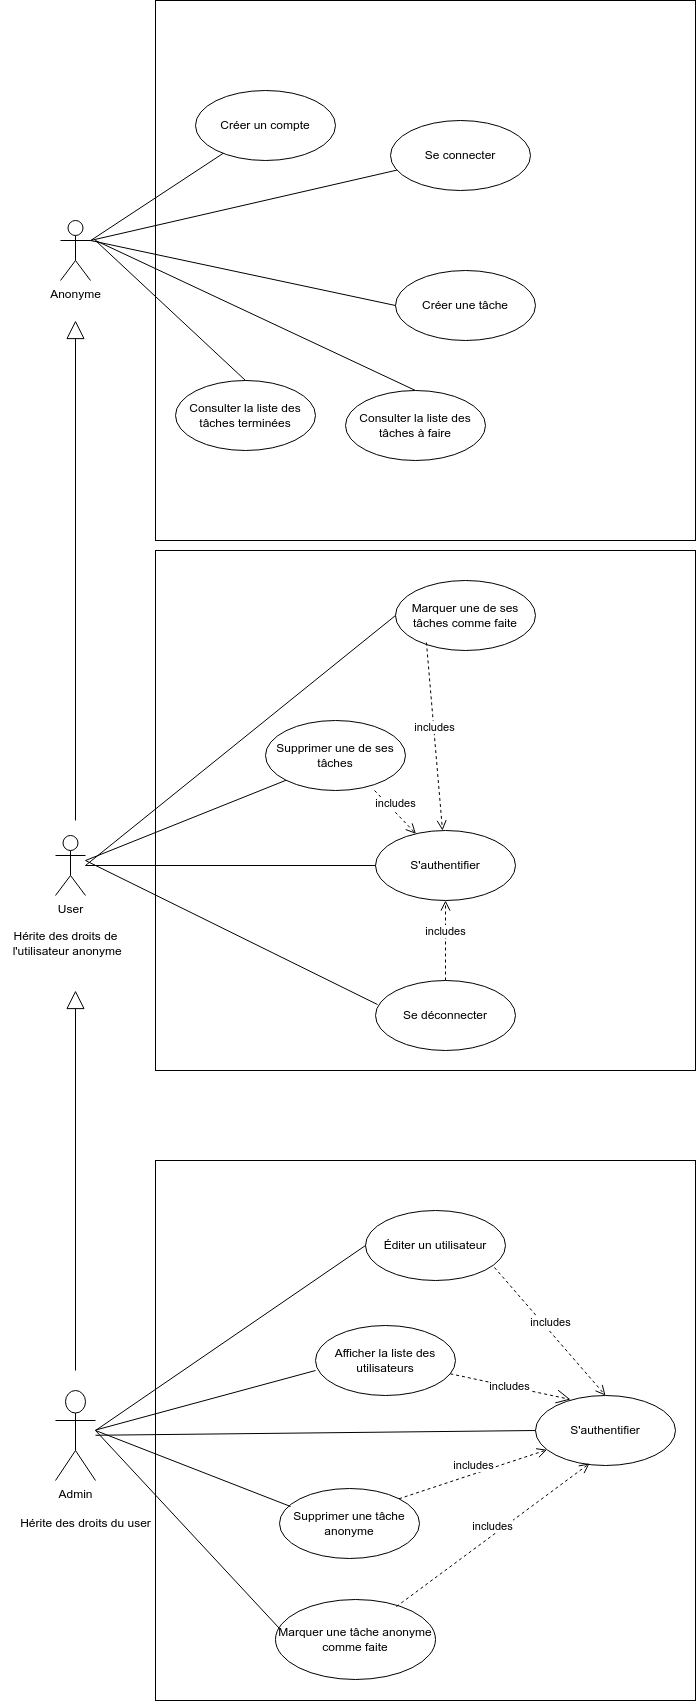

The diagram above was exported from draw.io. Its source (the exported page's mxGraphModel, read from the mxfile embedded in the PNG):
<mxGraphModel dx="2501" dy="1936" grid="1" gridSize="10" guides="1" tooltips="1" connect="1" arrows="1" fold="1" page="1" pageScale="1" pageWidth="827" pageHeight="1169" math="0" shadow="0">
  <root>
    <mxCell id="0" />
    <mxCell id="1" parent="0" />
    <mxCell id="tMuTQIZ7ReY78K5Q5rI7-15" value="" style="whiteSpace=wrap;html=1;aspect=fixed;" parent="1" vertex="1">
      <mxGeometry x="150" y="650" width="540" height="540" as="geometry" />
    </mxCell>
    <mxCell id="L2mmm-60_2g_jtRBBJ6c-1" value="User" style="shape=umlActor;verticalLabelPosition=bottom;verticalAlign=top;html=1;outlineConnect=0;" parent="1" vertex="1">
      <mxGeometry x="50" y="325" width="30" height="60" as="geometry" />
    </mxCell>
    <mxCell id="L2mmm-60_2g_jtRBBJ6c-4" value="" style="html=1;whiteSpace=wrap;" parent="1" vertex="1">
      <mxGeometry x="150" y="40" width="540" height="520" as="geometry" />
    </mxCell>
    <mxCell id="L2mmm-60_2g_jtRBBJ6c-9" value="S'authentifier" style="ellipse;whiteSpace=wrap;html=1;" parent="1" vertex="1">
      <mxGeometry x="370" y="320" width="140" height="70" as="geometry" />
    </mxCell>
    <object label="Admin" id="L2mmm-60_2g_jtRBBJ6c-10">
      <mxCell style="shape=umlActor;verticalLabelPosition=bottom;verticalAlign=top;html=1;" parent="1" vertex="1">
        <mxGeometry x="50" y="880" width="40" height="90" as="geometry" />
      </mxCell>
    </object>
    <mxCell id="L2mmm-60_2g_jtRBBJ6c-26" value="" style="endArrow=none;html=1;rounded=0;exitX=0;exitY=0.5;exitDx=0;exitDy=0;" parent="1" source="L2mmm-60_2g_jtRBBJ6c-9" target="L2mmm-60_2g_jtRBBJ6c-1" edge="1">
      <mxGeometry width="50" height="50" relative="1" as="geometry">
        <mxPoint x="390" y="420" as="sourcePoint" />
        <mxPoint x="440" y="370" as="targetPoint" />
      </mxGeometry>
    </mxCell>
    <mxCell id="L2mmm-60_2g_jtRBBJ6c-31" value="Marquer une de ses tâches comme faite" style="ellipse;whiteSpace=wrap;html=1;" parent="1" vertex="1">
      <mxGeometry x="390" y="70" width="140" height="70" as="geometry" />
    </mxCell>
    <mxCell id="L2mmm-60_2g_jtRBBJ6c-32" value="Supprimer une de ses tâches" style="ellipse;whiteSpace=wrap;html=1;" parent="1" vertex="1">
      <mxGeometry x="260" y="210" width="140" height="70" as="geometry" />
    </mxCell>
    <mxCell id="L2mmm-60_2g_jtRBBJ6c-33" value="includes" style="html=1;verticalAlign=bottom;endArrow=open;dashed=1;endSize=8;curved=0;rounded=0;exitX=0.779;exitY=1;exitDx=0;exitDy=0;exitPerimeter=0;" parent="1" source="L2mmm-60_2g_jtRBBJ6c-32" target="L2mmm-60_2g_jtRBBJ6c-9" edge="1">
      <mxGeometry relative="1" as="geometry">
        <mxPoint x="450" y="400" as="sourcePoint" />
        <mxPoint x="370" y="400" as="targetPoint" />
      </mxGeometry>
    </mxCell>
    <mxCell id="L2mmm-60_2g_jtRBBJ6c-34" value="includes" style="html=1;verticalAlign=bottom;endArrow=open;dashed=1;endSize=8;curved=0;rounded=0;exitX=0.221;exitY=0.886;exitDx=0;exitDy=0;exitPerimeter=0;" parent="1" source="L2mmm-60_2g_jtRBBJ6c-31" target="L2mmm-60_2g_jtRBBJ6c-9" edge="1">
      <mxGeometry relative="1" as="geometry">
        <mxPoint x="450" y="400" as="sourcePoint" />
        <mxPoint x="370" y="400" as="targetPoint" />
      </mxGeometry>
    </mxCell>
    <mxCell id="L2mmm-60_2g_jtRBBJ6c-35" value="Se déconnecter" style="ellipse;whiteSpace=wrap;html=1;" parent="1" vertex="1">
      <mxGeometry x="370" y="470" width="140" height="70" as="geometry" />
    </mxCell>
    <mxCell id="L2mmm-60_2g_jtRBBJ6c-36" value="includes" style="html=1;verticalAlign=bottom;endArrow=open;dashed=1;endSize=8;curved=0;rounded=0;" parent="1" source="L2mmm-60_2g_jtRBBJ6c-35" target="L2mmm-60_2g_jtRBBJ6c-9" edge="1">
      <mxGeometry relative="1" as="geometry">
        <mxPoint x="450" y="400" as="sourcePoint" />
        <mxPoint x="370" y="400" as="targetPoint" />
      </mxGeometry>
    </mxCell>
    <mxCell id="L2mmm-60_2g_jtRBBJ6c-40" value="Afficher la liste des utilisateurs" style="ellipse;whiteSpace=wrap;html=1;" parent="1" vertex="1">
      <mxGeometry x="310" y="815" width="140" height="70" as="geometry" />
    </mxCell>
    <mxCell id="L2mmm-60_2g_jtRBBJ6c-41" value="Éditer un utilisateur" style="ellipse;whiteSpace=wrap;html=1;" parent="1" vertex="1">
      <mxGeometry x="360" y="700" width="140" height="70" as="geometry" />
    </mxCell>
    <mxCell id="L2mmm-60_2g_jtRBBJ6c-44" value="Marquer une tâche anonyme comme faite" style="ellipse;whiteSpace=wrap;html=1;" parent="1" vertex="1">
      <mxGeometry x="270" y="1089" width="160" height="80" as="geometry" />
    </mxCell>
    <mxCell id="L2mmm-60_2g_jtRBBJ6c-45" value="Supprimer une tâche anonyme" style="ellipse;whiteSpace=wrap;html=1;" parent="1" vertex="1">
      <mxGeometry x="274" y="978" width="140" height="70" as="geometry" />
    </mxCell>
    <mxCell id="tMuTQIZ7ReY78K5Q5rI7-1" value="Anonyme" style="shape=umlActor;verticalLabelPosition=bottom;verticalAlign=top;html=1;outlineConnect=0;" parent="1" vertex="1">
      <mxGeometry x="55" y="-290" width="30" height="60" as="geometry" />
    </mxCell>
    <mxCell id="tMuTQIZ7ReY78K5Q5rI7-2" value="" style="whiteSpace=wrap;html=1;aspect=fixed;" parent="1" vertex="1">
      <mxGeometry x="150" y="-510" width="540" height="540" as="geometry" />
    </mxCell>
    <mxCell id="tMuTQIZ7ReY78K5Q5rI7-3" value="Consulter la liste des tâches à faire" style="ellipse;whiteSpace=wrap;html=1;" parent="1" vertex="1">
      <mxGeometry x="340" y="-120" width="140" height="70" as="geometry" />
    </mxCell>
    <mxCell id="tMuTQIZ7ReY78K5Q5rI7-4" value="Consulter la liste des tâches terminées" style="ellipse;whiteSpace=wrap;html=1;" parent="1" vertex="1">
      <mxGeometry x="170" y="-130" width="140" height="70" as="geometry" />
    </mxCell>
    <mxCell id="tMuTQIZ7ReY78K5Q5rI7-5" value="Créer une tâche" style="ellipse;whiteSpace=wrap;html=1;" parent="1" vertex="1">
      <mxGeometry x="390" y="-240" width="140" height="70" as="geometry" />
    </mxCell>
    <mxCell id="tMuTQIZ7ReY78K5Q5rI7-6" value="Se connecter" style="ellipse;whiteSpace=wrap;html=1;" parent="1" vertex="1">
      <mxGeometry x="385" y="-390" width="140" height="70" as="geometry" />
    </mxCell>
    <mxCell id="tMuTQIZ7ReY78K5Q5rI7-7" value="Créer un compte" style="ellipse;whiteSpace=wrap;html=1;" parent="1" vertex="1">
      <mxGeometry x="190" y="-420" width="140" height="70" as="geometry" />
    </mxCell>
    <mxCell id="tMuTQIZ7ReY78K5Q5rI7-9" value="" style="endArrow=none;html=1;rounded=0;" parent="1" source="tMuTQIZ7ReY78K5Q5rI7-1" target="tMuTQIZ7ReY78K5Q5rI7-7" edge="1">
      <mxGeometry width="50" height="50" relative="1" as="geometry">
        <mxPoint x="390" y="-60" as="sourcePoint" />
        <mxPoint x="440" y="-110" as="targetPoint" />
      </mxGeometry>
    </mxCell>
    <mxCell id="tMuTQIZ7ReY78K5Q5rI7-10" value="" style="endArrow=none;html=1;rounded=0;exitX=1;exitY=0.3333333333333333;exitDx=0;exitDy=0;exitPerimeter=0;" parent="1" source="tMuTQIZ7ReY78K5Q5rI7-1" target="tMuTQIZ7ReY78K5Q5rI7-6" edge="1">
      <mxGeometry width="50" height="50" relative="1" as="geometry">
        <mxPoint x="390" y="-60" as="sourcePoint" />
        <mxPoint x="440" y="-110" as="targetPoint" />
      </mxGeometry>
    </mxCell>
    <mxCell id="tMuTQIZ7ReY78K5Q5rI7-11" value="" style="endArrow=none;html=1;rounded=0;entryX=0;entryY=0.5;entryDx=0;entryDy=0;exitX=1;exitY=0.3333333333333333;exitDx=0;exitDy=0;exitPerimeter=0;" parent="1" source="tMuTQIZ7ReY78K5Q5rI7-1" target="tMuTQIZ7ReY78K5Q5rI7-5" edge="1">
      <mxGeometry width="50" height="50" relative="1" as="geometry">
        <mxPoint x="390" y="-60" as="sourcePoint" />
        <mxPoint x="440" y="-110" as="targetPoint" />
      </mxGeometry>
    </mxCell>
    <mxCell id="tMuTQIZ7ReY78K5Q5rI7-12" value="" style="endArrow=none;html=1;rounded=0;entryX=0.5;entryY=0;entryDx=0;entryDy=0;" parent="1" target="tMuTQIZ7ReY78K5Q5rI7-3" edge="1">
      <mxGeometry width="50" height="50" relative="1" as="geometry">
        <mxPoint x="90" y="-270" as="sourcePoint" />
        <mxPoint x="440" y="-110" as="targetPoint" />
      </mxGeometry>
    </mxCell>
    <mxCell id="tMuTQIZ7ReY78K5Q5rI7-13" value="" style="endArrow=none;html=1;rounded=0;entryX=0.5;entryY=0;entryDx=0;entryDy=0;" parent="1" target="tMuTQIZ7ReY78K5Q5rI7-4" edge="1">
      <mxGeometry width="50" height="50" relative="1" as="geometry">
        <mxPoint x="90" y="-270" as="sourcePoint" />
        <mxPoint x="440" y="-110" as="targetPoint" />
      </mxGeometry>
    </mxCell>
    <mxCell id="tMuTQIZ7ReY78K5Q5rI7-14" value="Hérite des droits de&lt;div&gt;&amp;nbsp;l'utilisateur anonyme&lt;/div&gt;" style="text;html=1;align=center;verticalAlign=middle;resizable=0;points=[];autosize=1;strokeColor=none;fillColor=none;" parent="1" vertex="1">
      <mxGeometry x="-5" y="413" width="130" height="40" as="geometry" />
    </mxCell>
    <mxCell id="tMuTQIZ7ReY78K5Q5rI7-16" value="S'authentifier" style="ellipse;whiteSpace=wrap;html=1;" parent="1" vertex="1">
      <mxGeometry x="530" y="885" width="140" height="70" as="geometry" />
    </mxCell>
    <mxCell id="tMuTQIZ7ReY78K5Q5rI7-17" value="includes" style="endArrow=open;endSize=12;dashed=1;html=1;rounded=0;entryX=0.25;entryY=0.057;entryDx=0;entryDy=0;entryPerimeter=0;" parent="1" source="L2mmm-60_2g_jtRBBJ6c-40" target="tMuTQIZ7ReY78K5Q5rI7-16" edge="1">
      <mxGeometry width="160" relative="1" as="geometry">
        <mxPoint x="330" y="880" as="sourcePoint" />
        <mxPoint x="490" y="880" as="targetPoint" />
      </mxGeometry>
    </mxCell>
    <mxCell id="tMuTQIZ7ReY78K5Q5rI7-18" value="includes" style="html=1;verticalAlign=bottom;endArrow=open;dashed=1;endSize=8;curved=0;rounded=0;entryX=0.5;entryY=0;entryDx=0;entryDy=0;exitX=0.921;exitY=0.814;exitDx=0;exitDy=0;exitPerimeter=0;" parent="1" source="L2mmm-60_2g_jtRBBJ6c-41" target="tMuTQIZ7ReY78K5Q5rI7-16" edge="1">
      <mxGeometry relative="1" as="geometry">
        <mxPoint x="450" y="880" as="sourcePoint" />
        <mxPoint x="370" y="880" as="targetPoint" />
      </mxGeometry>
    </mxCell>
    <mxCell id="tMuTQIZ7ReY78K5Q5rI7-19" value="includes" style="html=1;verticalAlign=bottom;endArrow=open;dashed=1;endSize=8;curved=0;rounded=0;exitX=0.756;exitY=0.088;exitDx=0;exitDy=0;entryX=0.386;entryY=0.971;entryDx=0;entryDy=0;entryPerimeter=0;exitPerimeter=0;" parent="1" source="L2mmm-60_2g_jtRBBJ6c-44" target="tMuTQIZ7ReY78K5Q5rI7-16" edge="1">
      <mxGeometry relative="1" as="geometry">
        <mxPoint x="450" y="880" as="sourcePoint" />
        <mxPoint x="370" y="880" as="targetPoint" />
      </mxGeometry>
    </mxCell>
    <mxCell id="tMuTQIZ7ReY78K5Q5rI7-20" value="includes" style="html=1;verticalAlign=bottom;endArrow=open;dashed=1;endSize=8;curved=0;rounded=0;exitX=1;exitY=0;exitDx=0;exitDy=0;" parent="1" source="L2mmm-60_2g_jtRBBJ6c-45" target="tMuTQIZ7ReY78K5Q5rI7-16" edge="1">
      <mxGeometry relative="1" as="geometry">
        <mxPoint x="450" y="880" as="sourcePoint" />
        <mxPoint x="370" y="880" as="targetPoint" />
      </mxGeometry>
    </mxCell>
    <mxCell id="tMuTQIZ7ReY78K5Q5rI7-21" value="Hérite des droits du user" style="text;html=1;align=center;verticalAlign=middle;resizable=0;points=[];autosize=1;strokeColor=none;fillColor=none;" parent="1" vertex="1">
      <mxGeometry x="10" y="998" width="140" height="30" as="geometry" />
    </mxCell>
    <mxCell id="tMuTQIZ7ReY78K5Q5rI7-22" value="" style="endArrow=none;html=1;rounded=0;entryX=0;entryY=0.5;entryDx=0;entryDy=0;" parent="1" source="L2mmm-60_2g_jtRBBJ6c-10" target="tMuTQIZ7ReY78K5Q5rI7-16" edge="1">
      <mxGeometry width="50" height="50" relative="1" as="geometry">
        <mxPoint x="390" y="1140" as="sourcePoint" />
        <mxPoint x="440" y="1090" as="targetPoint" />
      </mxGeometry>
    </mxCell>
    <mxCell id="LL4wgv87ldNIZp6_QDvX-1" value="" style="endArrow=block;endSize=16;endFill=0;html=1;rounded=0;" edge="1" parent="1">
      <mxGeometry width="160" relative="1" as="geometry">
        <mxPoint x="70" y="310" as="sourcePoint" />
        <mxPoint x="70" y="-190" as="targetPoint" />
      </mxGeometry>
    </mxCell>
    <mxCell id="LL4wgv87ldNIZp6_QDvX-2" value="" style="endArrow=block;endSize=16;endFill=0;html=1;rounded=0;" edge="1" parent="1">
      <mxGeometry width="160" relative="1" as="geometry">
        <mxPoint x="70" y="860" as="sourcePoint" />
        <mxPoint x="70" y="480" as="targetPoint" />
      </mxGeometry>
    </mxCell>
    <mxCell id="LL4wgv87ldNIZp6_QDvX-3" value="" style="endArrow=none;html=1;rounded=0;entryX=0;entryY=0.5;entryDx=0;entryDy=0;" edge="1" parent="1" target="L2mmm-60_2g_jtRBBJ6c-31">
      <mxGeometry width="50" height="50" relative="1" as="geometry">
        <mxPoint x="80" y="355" as="sourcePoint" />
        <mxPoint x="470" y="160" as="targetPoint" />
      </mxGeometry>
    </mxCell>
    <mxCell id="LL4wgv87ldNIZp6_QDvX-4" value="" style="endArrow=none;html=1;rounded=0;exitX=0.014;exitY=0.343;exitDx=0;exitDy=0;exitPerimeter=0;" edge="1" parent="1" source="L2mmm-60_2g_jtRBBJ6c-35">
      <mxGeometry width="50" height="50" relative="1" as="geometry">
        <mxPoint x="420" y="210" as="sourcePoint" />
        <mxPoint x="80" y="350" as="targetPoint" />
      </mxGeometry>
    </mxCell>
    <mxCell id="LL4wgv87ldNIZp6_QDvX-5" value="" style="endArrow=none;html=1;rounded=0;exitX=0;exitY=1;exitDx=0;exitDy=0;" edge="1" parent="1" source="L2mmm-60_2g_jtRBBJ6c-32">
      <mxGeometry width="50" height="50" relative="1" as="geometry">
        <mxPoint x="420" y="210" as="sourcePoint" />
        <mxPoint x="80" y="350" as="targetPoint" />
      </mxGeometry>
    </mxCell>
    <mxCell id="LL4wgv87ldNIZp6_QDvX-6" value="" style="endArrow=none;html=1;rounded=0;entryX=0;entryY=0.5;entryDx=0;entryDy=0;" edge="1" parent="1" target="L2mmm-60_2g_jtRBBJ6c-41">
      <mxGeometry width="50" height="50" relative="1" as="geometry">
        <mxPoint x="90" y="920" as="sourcePoint" />
        <mxPoint x="470" y="880" as="targetPoint" />
      </mxGeometry>
    </mxCell>
    <mxCell id="LL4wgv87ldNIZp6_QDvX-7" value="" style="endArrow=none;html=1;rounded=0;entryX=0;entryY=0.643;entryDx=0;entryDy=0;entryPerimeter=0;" edge="1" parent="1" source="L2mmm-60_2g_jtRBBJ6c-10" target="L2mmm-60_2g_jtRBBJ6c-40">
      <mxGeometry width="50" height="50" relative="1" as="geometry">
        <mxPoint x="420" y="930" as="sourcePoint" />
        <mxPoint x="470" y="880" as="targetPoint" />
      </mxGeometry>
    </mxCell>
    <mxCell id="LL4wgv87ldNIZp6_QDvX-8" value="" style="endArrow=none;html=1;rounded=0;exitX=0.079;exitY=0.257;exitDx=0;exitDy=0;exitPerimeter=0;" edge="1" parent="1" source="L2mmm-60_2g_jtRBBJ6c-45">
      <mxGeometry width="50" height="50" relative="1" as="geometry">
        <mxPoint x="420" y="930" as="sourcePoint" />
        <mxPoint x="90" y="920" as="targetPoint" />
      </mxGeometry>
    </mxCell>
    <mxCell id="LL4wgv87ldNIZp6_QDvX-9" value="" style="endArrow=none;html=1;rounded=0;entryX=0.025;entryY=0.363;entryDx=0;entryDy=0;entryPerimeter=0;" edge="1" parent="1" target="L2mmm-60_2g_jtRBBJ6c-44">
      <mxGeometry width="50" height="50" relative="1" as="geometry">
        <mxPoint x="90" y="920" as="sourcePoint" />
        <mxPoint x="470" y="880" as="targetPoint" />
      </mxGeometry>
    </mxCell>
  </root>
</mxGraphModel>